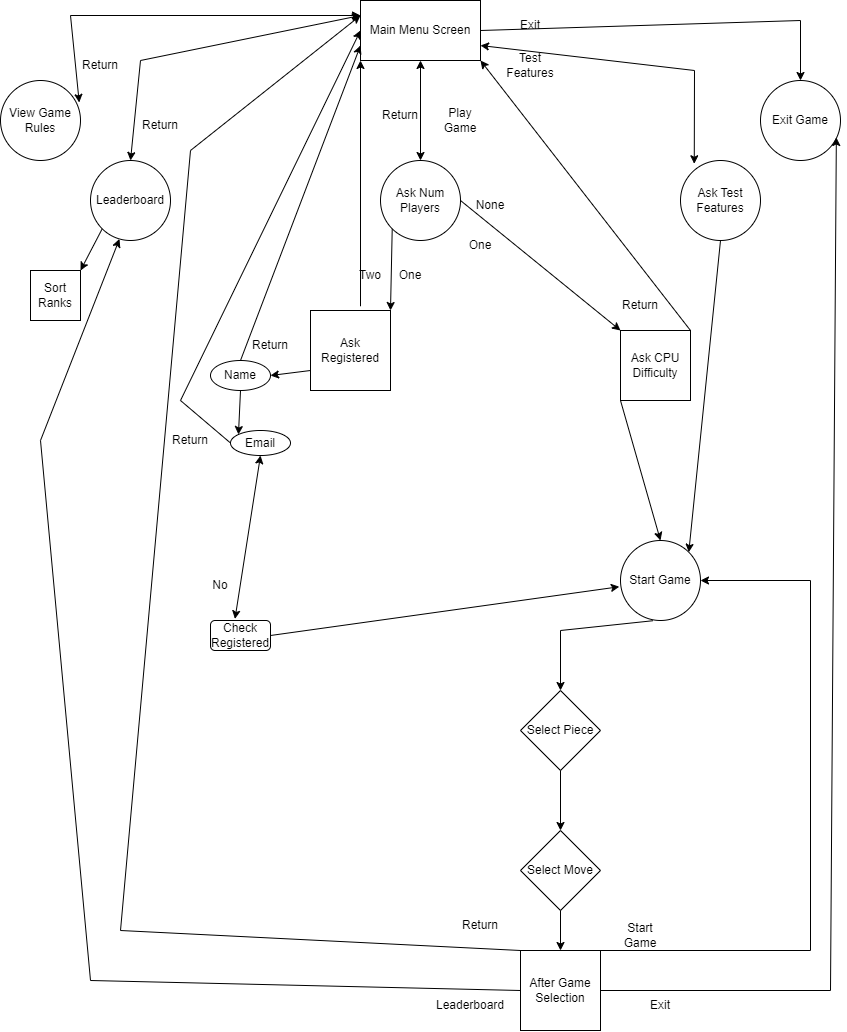

The diagram above was exported from draw.io. Its source (the exported page's mxGraphModel, read from the mxfile embedded in the PNG):
<mxGraphModel dx="1760" dy="1531" grid="1" gridSize="10" guides="1" tooltips="1" connect="1" arrows="1" fold="1" page="1" pageScale="1" pageWidth="850" pageHeight="1100" math="0" shadow="0">
  <root>
    <mxCell id="0" />
    <mxCell id="1" parent="0" />
    <mxCell id="v9chE0dy7pLAxfat31jg-1" value="Main Menu Screen" style="rounded=0;whiteSpace=wrap;html=1;" vertex="1" parent="1">
      <mxGeometry x="360" width="120" height="60" as="geometry" />
    </mxCell>
    <mxCell id="v9chE0dy7pLAxfat31jg-2" value="View Game Rules" style="ellipse;whiteSpace=wrap;html=1;" vertex="1" parent="1">
      <mxGeometry y="80" width="80" height="80" as="geometry" />
    </mxCell>
    <mxCell id="v9chE0dy7pLAxfat31jg-3" value="Leaderboard" style="ellipse;whiteSpace=wrap;html=1;" vertex="1" parent="1">
      <mxGeometry x="90" y="160" width="80" height="80" as="geometry" />
    </mxCell>
    <mxCell id="v9chE0dy7pLAxfat31jg-4" value="Exit Game" style="ellipse;whiteSpace=wrap;html=1;" vertex="1" parent="1">
      <mxGeometry x="760" y="80" width="80" height="80" as="geometry" />
    </mxCell>
    <mxCell id="v9chE0dy7pLAxfat31jg-5" value="Ask Test Features" style="ellipse;whiteSpace=wrap;html=1;" vertex="1" parent="1">
      <mxGeometry x="680" y="160" width="80" height="80" as="geometry" />
    </mxCell>
    <mxCell id="v9chE0dy7pLAxfat31jg-6" value="Ask Num Players" style="ellipse;whiteSpace=wrap;html=1;" vertex="1" parent="1">
      <mxGeometry x="380" y="160" width="80" height="80" as="geometry" />
    </mxCell>
    <mxCell id="v9chE0dy7pLAxfat31jg-7" value="" style="endArrow=classic;startArrow=classic;html=1;rounded=0;exitX=0.5;exitY=0;exitDx=0;exitDy=0;entryX=0.5;entryY=1;entryDx=0;entryDy=0;" edge="1" parent="1" source="v9chE0dy7pLAxfat31jg-6" target="v9chE0dy7pLAxfat31jg-1">
      <mxGeometry width="50" height="50" relative="1" as="geometry">
        <mxPoint x="520" y="190" as="sourcePoint" />
        <mxPoint x="420" y="140.0000000000001" as="targetPoint" />
      </mxGeometry>
    </mxCell>
    <mxCell id="v9chE0dy7pLAxfat31jg-11" value="Play Game" style="text;html=1;strokeColor=none;fillColor=none;align=center;verticalAlign=middle;whiteSpace=wrap;rounded=0;" vertex="1" parent="1">
      <mxGeometry x="430" y="105" width="60" height="30" as="geometry" />
    </mxCell>
    <mxCell id="v9chE0dy7pLAxfat31jg-12" value="Ask CPU Difficulty" style="whiteSpace=wrap;html=1;aspect=fixed;" vertex="1" parent="1">
      <mxGeometry x="620" y="330" width="70" height="70" as="geometry" />
    </mxCell>
    <mxCell id="v9chE0dy7pLAxfat31jg-13" value="" style="endArrow=classic;html=1;rounded=0;exitX=1;exitY=0.5;exitDx=0;exitDy=0;entryX=0;entryY=0;entryDx=0;entryDy=0;" edge="1" parent="1" source="v9chE0dy7pLAxfat31jg-6" target="v9chE0dy7pLAxfat31jg-12">
      <mxGeometry width="50" height="50" relative="1" as="geometry">
        <mxPoint x="510" y="290" as="sourcePoint" />
        <mxPoint x="560" y="240" as="targetPoint" />
      </mxGeometry>
    </mxCell>
    <mxCell id="v9chE0dy7pLAxfat31jg-14" value="None" style="text;html=1;strokeColor=none;fillColor=none;align=center;verticalAlign=middle;whiteSpace=wrap;rounded=0;" vertex="1" parent="1">
      <mxGeometry x="460" y="190" width="60" height="30" as="geometry" />
    </mxCell>
    <mxCell id="v9chE0dy7pLAxfat31jg-15" value="One" style="text;html=1;strokeColor=none;fillColor=none;align=center;verticalAlign=middle;whiteSpace=wrap;rounded=0;" vertex="1" parent="1">
      <mxGeometry x="450" y="230" width="60" height="30" as="geometry" />
    </mxCell>
    <mxCell id="v9chE0dy7pLAxfat31jg-16" value="Ask Registered" style="whiteSpace=wrap;html=1;aspect=fixed;" vertex="1" parent="1">
      <mxGeometry x="310" y="310" width="80" height="80" as="geometry" />
    </mxCell>
    <mxCell id="v9chE0dy7pLAxfat31jg-17" value="" style="endArrow=classic;html=1;rounded=0;entryX=1;entryY=0;entryDx=0;entryDy=0;exitX=0;exitY=1;exitDx=0;exitDy=0;" edge="1" parent="1" source="v9chE0dy7pLAxfat31jg-6" target="v9chE0dy7pLAxfat31jg-16">
      <mxGeometry width="50" height="50" relative="1" as="geometry">
        <mxPoint x="260" y="290" as="sourcePoint" />
        <mxPoint x="310" y="240" as="targetPoint" />
      </mxGeometry>
    </mxCell>
    <mxCell id="v9chE0dy7pLAxfat31jg-18" value="Two" style="text;html=1;strokeColor=none;fillColor=none;align=center;verticalAlign=middle;whiteSpace=wrap;rounded=0;" vertex="1" parent="1">
      <mxGeometry x="340" y="260" width="60" height="30" as="geometry" />
    </mxCell>
    <mxCell id="v9chE0dy7pLAxfat31jg-19" value="One" style="text;html=1;strokeColor=none;fillColor=none;align=center;verticalAlign=middle;whiteSpace=wrap;rounded=0;" vertex="1" parent="1">
      <mxGeometry x="380" y="260" width="60" height="30" as="geometry" />
    </mxCell>
    <mxCell id="v9chE0dy7pLAxfat31jg-20" value="" style="endArrow=classic;html=1;rounded=0;entryX=0;entryY=1;entryDx=0;entryDy=0;exitX=0.625;exitY=-0.053;exitDx=0;exitDy=0;exitPerimeter=0;" edge="1" parent="1" source="v9chE0dy7pLAxfat31jg-16" target="v9chE0dy7pLAxfat31jg-1">
      <mxGeometry width="50" height="50" relative="1" as="geometry">
        <mxPoint x="200" y="310" as="sourcePoint" />
        <mxPoint x="250" y="260" as="targetPoint" />
      </mxGeometry>
    </mxCell>
    <mxCell id="v9chE0dy7pLAxfat31jg-21" value="" style="endArrow=classic;html=1;rounded=0;entryX=1;entryY=1;entryDx=0;entryDy=0;exitX=1;exitY=0;exitDx=0;exitDy=0;" edge="1" parent="1" source="v9chE0dy7pLAxfat31jg-12" target="v9chE0dy7pLAxfat31jg-1">
      <mxGeometry width="50" height="50" relative="1" as="geometry">
        <mxPoint x="720" y="360" as="sourcePoint" />
        <mxPoint x="770" y="110" as="targetPoint" />
      </mxGeometry>
    </mxCell>
    <mxCell id="v9chE0dy7pLAxfat31jg-22" value="Return" style="text;html=1;strokeColor=none;fillColor=none;align=center;verticalAlign=middle;whiteSpace=wrap;rounded=0;" vertex="1" parent="1">
      <mxGeometry x="240" y="330" width="60" height="30" as="geometry" />
    </mxCell>
    <mxCell id="v9chE0dy7pLAxfat31jg-23" value="Return" style="text;html=1;strokeColor=none;fillColor=none;align=center;verticalAlign=middle;whiteSpace=wrap;rounded=0;" vertex="1" parent="1">
      <mxGeometry x="370" y="100" width="60" height="30" as="geometry" />
    </mxCell>
    <mxCell id="v9chE0dy7pLAxfat31jg-24" value="Return" style="text;html=1;strokeColor=none;fillColor=none;align=center;verticalAlign=middle;whiteSpace=wrap;rounded=0;" vertex="1" parent="1">
      <mxGeometry x="610" y="290" width="60" height="30" as="geometry" />
    </mxCell>
    <mxCell id="v9chE0dy7pLAxfat31jg-25" value="Name" style="ellipse;whiteSpace=wrap;html=1;" vertex="1" parent="1">
      <mxGeometry x="210" y="360" width="60" height="30" as="geometry" />
    </mxCell>
    <mxCell id="v9chE0dy7pLAxfat31jg-26" value="" style="endArrow=classic;html=1;rounded=0;exitX=0.5;exitY=0;exitDx=0;exitDy=0;entryX=0;entryY=0.75;entryDx=0;entryDy=0;" edge="1" parent="1" source="v9chE0dy7pLAxfat31jg-25" target="v9chE0dy7pLAxfat31jg-1">
      <mxGeometry width="50" height="50" relative="1" as="geometry">
        <mxPoint x="250" y="370" as="sourcePoint" />
        <mxPoint x="300" y="320" as="targetPoint" />
      </mxGeometry>
    </mxCell>
    <mxCell id="v9chE0dy7pLAxfat31jg-27" value="" style="endArrow=classic;html=1;rounded=0;exitX=0;exitY=0.75;exitDx=0;exitDy=0;entryX=1;entryY=0.5;entryDx=0;entryDy=0;" edge="1" parent="1" source="v9chE0dy7pLAxfat31jg-16" target="v9chE0dy7pLAxfat31jg-25">
      <mxGeometry width="50" height="50" relative="1" as="geometry">
        <mxPoint x="260" y="470" as="sourcePoint" />
        <mxPoint x="310" y="420" as="targetPoint" />
      </mxGeometry>
    </mxCell>
    <mxCell id="v9chE0dy7pLAxfat31jg-29" value="Email" style="ellipse;whiteSpace=wrap;html=1;" vertex="1" parent="1">
      <mxGeometry x="230" y="430" width="60" height="25" as="geometry" />
    </mxCell>
    <mxCell id="v9chE0dy7pLAxfat31jg-30" value="" style="endArrow=classic;html=1;rounded=0;exitX=0.5;exitY=1;exitDx=0;exitDy=0;entryX=0;entryY=0;entryDx=0;entryDy=0;" edge="1" parent="1" source="v9chE0dy7pLAxfat31jg-25" target="v9chE0dy7pLAxfat31jg-29">
      <mxGeometry width="50" height="50" relative="1" as="geometry">
        <mxPoint x="340" y="442.5" as="sourcePoint" />
        <mxPoint x="370" y="507.5" as="targetPoint" />
        <Array as="points" />
      </mxGeometry>
    </mxCell>
    <mxCell id="v9chE0dy7pLAxfat31jg-32" value="" style="endArrow=classic;html=1;rounded=0;exitX=0;exitY=0.5;exitDx=0;exitDy=0;" edge="1" parent="1" source="v9chE0dy7pLAxfat31jg-29">
      <mxGeometry width="50" height="50" relative="1" as="geometry">
        <mxPoint x="150" y="320" as="sourcePoint" />
        <mxPoint x="360" y="30" as="targetPoint" />
        <Array as="points">
          <mxPoint x="180" y="400" />
        </Array>
      </mxGeometry>
    </mxCell>
    <mxCell id="v9chE0dy7pLAxfat31jg-33" value="Return" style="text;html=1;strokeColor=none;fillColor=none;align=center;verticalAlign=middle;whiteSpace=wrap;rounded=0;" vertex="1" parent="1">
      <mxGeometry x="160" y="425" width="60" height="30" as="geometry" />
    </mxCell>
    <mxCell id="v9chE0dy7pLAxfat31jg-36" value="" style="endArrow=classic;startArrow=classic;html=1;rounded=0;entryX=0.5;entryY=1;entryDx=0;entryDy=0;exitX=0.408;exitY=-0.054;exitDx=0;exitDy=0;exitPerimeter=0;" edge="1" parent="1" source="v9chE0dy7pLAxfat31jg-38" target="v9chE0dy7pLAxfat31jg-29">
      <mxGeometry width="50" height="50" relative="1" as="geometry">
        <mxPoint x="200" y="580" as="sourcePoint" />
        <mxPoint x="160" y="410" as="targetPoint" />
      </mxGeometry>
    </mxCell>
    <mxCell id="v9chE0dy7pLAxfat31jg-38" value="Check Registered" style="rounded=1;whiteSpace=wrap;html=1;" vertex="1" parent="1">
      <mxGeometry x="210" y="620" width="60" height="30" as="geometry" />
    </mxCell>
    <mxCell id="v9chE0dy7pLAxfat31jg-39" value="No" style="text;html=1;strokeColor=none;fillColor=none;align=center;verticalAlign=middle;whiteSpace=wrap;rounded=0;" vertex="1" parent="1">
      <mxGeometry x="190" y="570" width="60" height="30" as="geometry" />
    </mxCell>
    <mxCell id="v9chE0dy7pLAxfat31jg-40" value="" style="endArrow=classic;html=1;rounded=0;exitX=1;exitY=0.5;exitDx=0;exitDy=0;entryX=-0.015;entryY=0.578;entryDx=0;entryDy=0;entryPerimeter=0;" edge="1" parent="1" source="v9chE0dy7pLAxfat31jg-38" target="v9chE0dy7pLAxfat31jg-41">
      <mxGeometry width="50" height="50" relative="1" as="geometry">
        <mxPoint x="290" y="520" as="sourcePoint" />
        <mxPoint x="410" y="590" as="targetPoint" />
      </mxGeometry>
    </mxCell>
    <mxCell id="v9chE0dy7pLAxfat31jg-41" value="Start Game" style="ellipse;whiteSpace=wrap;html=1;aspect=fixed;" vertex="1" parent="1">
      <mxGeometry x="620" y="540" width="80" height="80" as="geometry" />
    </mxCell>
    <mxCell id="v9chE0dy7pLAxfat31jg-42" value="" style="endArrow=classic;html=1;rounded=0;exitX=0;exitY=1;exitDx=0;exitDy=0;entryX=0.5;entryY=0;entryDx=0;entryDy=0;" edge="1" parent="1" source="v9chE0dy7pLAxfat31jg-12" target="v9chE0dy7pLAxfat31jg-41">
      <mxGeometry width="50" height="50" relative="1" as="geometry">
        <mxPoint x="560" y="550" as="sourcePoint" />
        <mxPoint x="610" y="500" as="targetPoint" />
      </mxGeometry>
    </mxCell>
    <mxCell id="v9chE0dy7pLAxfat31jg-43" value="" style="endArrow=classic;html=1;rounded=0;exitX=1;exitY=0.5;exitDx=0;exitDy=0;entryX=0.5;entryY=0;entryDx=0;entryDy=0;" edge="1" parent="1" source="v9chE0dy7pLAxfat31jg-1" target="v9chE0dy7pLAxfat31jg-4">
      <mxGeometry width="50" height="50" relative="1" as="geometry">
        <mxPoint x="630" y="50" as="sourcePoint" />
        <mxPoint x="680" as="targetPoint" />
        <Array as="points">
          <mxPoint x="800" y="20" />
        </Array>
      </mxGeometry>
    </mxCell>
    <mxCell id="v9chE0dy7pLAxfat31jg-44" value="Exit" style="text;html=1;strokeColor=none;fillColor=none;align=center;verticalAlign=middle;whiteSpace=wrap;rounded=0;" vertex="1" parent="1">
      <mxGeometry x="500" y="10" width="60" height="30" as="geometry" />
    </mxCell>
    <mxCell id="v9chE0dy7pLAxfat31jg-45" value="" style="endArrow=classic;html=1;rounded=0;exitX=0.5;exitY=1;exitDx=0;exitDy=0;entryX=1;entryY=0;entryDx=0;entryDy=0;" edge="1" parent="1" source="v9chE0dy7pLAxfat31jg-5" target="v9chE0dy7pLAxfat31jg-41">
      <mxGeometry width="50" height="50" relative="1" as="geometry">
        <mxPoint x="750" y="330" as="sourcePoint" />
        <mxPoint x="800" y="280" as="targetPoint" />
      </mxGeometry>
    </mxCell>
    <mxCell id="v9chE0dy7pLAxfat31jg-46" value="" style="endArrow=classic;startArrow=classic;html=1;rounded=0;exitX=0.984;exitY=0.275;exitDx=0;exitDy=0;exitPerimeter=0;entryX=0;entryY=0.25;entryDx=0;entryDy=0;" edge="1" parent="1" source="v9chE0dy7pLAxfat31jg-2" target="v9chE0dy7pLAxfat31jg-1">
      <mxGeometry width="50" height="50" relative="1" as="geometry">
        <mxPoint x="180" y="60" as="sourcePoint" />
        <mxPoint x="230" y="10" as="targetPoint" />
        <Array as="points">
          <mxPoint x="70" y="15" />
        </Array>
      </mxGeometry>
    </mxCell>
    <mxCell id="v9chE0dy7pLAxfat31jg-47" value="Return" style="text;html=1;strokeColor=none;fillColor=none;align=center;verticalAlign=middle;whiteSpace=wrap;rounded=0;" vertex="1" parent="1">
      <mxGeometry x="70" y="50" width="60" height="30" as="geometry" />
    </mxCell>
    <mxCell id="v9chE0dy7pLAxfat31jg-48" value="Sort Ranks" style="whiteSpace=wrap;html=1;aspect=fixed;" vertex="1" parent="1">
      <mxGeometry x="30" y="270" width="50" height="50" as="geometry" />
    </mxCell>
    <mxCell id="v9chE0dy7pLAxfat31jg-50" value="" style="endArrow=classic;html=1;rounded=0;exitX=0;exitY=1;exitDx=0;exitDy=0;entryX=1;entryY=0;entryDx=0;entryDy=0;" edge="1" parent="1" source="v9chE0dy7pLAxfat31jg-3" target="v9chE0dy7pLAxfat31jg-48">
      <mxGeometry width="50" height="50" relative="1" as="geometry">
        <mxPoint x="40" y="250" as="sourcePoint" />
        <mxPoint x="90" y="200" as="targetPoint" />
      </mxGeometry>
    </mxCell>
    <mxCell id="v9chE0dy7pLAxfat31jg-51" value="" style="endArrow=classic;startArrow=classic;html=1;rounded=0;exitX=0.5;exitY=0;exitDx=0;exitDy=0;entryX=0;entryY=0.25;entryDx=0;entryDy=0;" edge="1" parent="1" source="v9chE0dy7pLAxfat31jg-3" target="v9chE0dy7pLAxfat31jg-1">
      <mxGeometry width="50" height="50" relative="1" as="geometry">
        <mxPoint x="190" y="150" as="sourcePoint" />
        <mxPoint x="240" y="100" as="targetPoint" />
        <Array as="points">
          <mxPoint x="140" y="60" />
        </Array>
      </mxGeometry>
    </mxCell>
    <mxCell id="v9chE0dy7pLAxfat31jg-52" value="Return" style="text;html=1;strokeColor=none;fillColor=none;align=center;verticalAlign=middle;whiteSpace=wrap;rounded=0;" vertex="1" parent="1">
      <mxGeometry x="130" y="110" width="60" height="30" as="geometry" />
    </mxCell>
    <mxCell id="v9chE0dy7pLAxfat31jg-53" value="" style="endArrow=classic;startArrow=classic;html=1;rounded=0;exitX=1;exitY=0.75;exitDx=0;exitDy=0;entryX=0.172;entryY=0.041;entryDx=0;entryDy=0;entryPerimeter=0;" edge="1" parent="1" source="v9chE0dy7pLAxfat31jg-1" target="v9chE0dy7pLAxfat31jg-5">
      <mxGeometry width="50" height="50" relative="1" as="geometry">
        <mxPoint x="630" y="170" as="sourcePoint" />
        <mxPoint x="680" y="120" as="targetPoint" />
        <Array as="points">
          <mxPoint x="694" y="70" />
        </Array>
      </mxGeometry>
    </mxCell>
    <mxCell id="v9chE0dy7pLAxfat31jg-54" value="Test Features" style="text;html=1;strokeColor=none;fillColor=none;align=center;verticalAlign=middle;whiteSpace=wrap;rounded=0;" vertex="1" parent="1">
      <mxGeometry x="500" y="50" width="60" height="30" as="geometry" />
    </mxCell>
    <mxCell id="v9chE0dy7pLAxfat31jg-56" value="After Game Selection" style="whiteSpace=wrap;html=1;aspect=fixed;" vertex="1" parent="1">
      <mxGeometry x="520" y="950" width="80" height="80" as="geometry" />
    </mxCell>
    <mxCell id="v9chE0dy7pLAxfat31jg-57" value="" style="endArrow=classic;html=1;rounded=0;entryX=0;entryY=0.25;entryDx=0;entryDy=0;exitX=0;exitY=0;exitDx=0;exitDy=0;" edge="1" parent="1" source="v9chE0dy7pLAxfat31jg-56" target="v9chE0dy7pLAxfat31jg-1">
      <mxGeometry width="50" height="50" relative="1" as="geometry">
        <mxPoint x="500" y="700" as="sourcePoint" />
        <mxPoint x="550" y="650" as="targetPoint" />
        <Array as="points">
          <mxPoint x="120" y="930" />
          <mxPoint x="190" y="150" />
        </Array>
      </mxGeometry>
    </mxCell>
    <mxCell id="v9chE0dy7pLAxfat31jg-58" value="" style="endArrow=classic;html=1;rounded=0;entryX=0.948;entryY=0.712;entryDx=0;entryDy=0;entryPerimeter=0;exitX=1;exitY=0.5;exitDx=0;exitDy=0;" edge="1" parent="1" source="v9chE0dy7pLAxfat31jg-56" target="v9chE0dy7pLAxfat31jg-4">
      <mxGeometry width="50" height="50" relative="1" as="geometry">
        <mxPoint x="680" y="960" as="sourcePoint" />
        <mxPoint x="590" y="70" as="targetPoint" />
        <Array as="points">
          <mxPoint x="830" y="990" />
        </Array>
      </mxGeometry>
    </mxCell>
    <mxCell id="v9chE0dy7pLAxfat31jg-59" value="" style="endArrow=classic;html=1;rounded=0;exitX=0;exitY=0.5;exitDx=0;exitDy=0;entryX=0.362;entryY=0.981;entryDx=0;entryDy=0;entryPerimeter=0;" edge="1" parent="1" source="v9chE0dy7pLAxfat31jg-56" target="v9chE0dy7pLAxfat31jg-3">
      <mxGeometry width="50" height="50" relative="1" as="geometry">
        <mxPoint x="240" y="1023" as="sourcePoint" />
        <mxPoint x="80" y="410" as="targetPoint" />
        <Array as="points">
          <mxPoint x="90" y="980" />
          <mxPoint x="40" y="440" />
        </Array>
      </mxGeometry>
    </mxCell>
    <mxCell id="v9chE0dy7pLAxfat31jg-62" value="" style="endArrow=classic;html=1;rounded=0;exitX=1;exitY=0;exitDx=0;exitDy=0;entryX=1;entryY=0.5;entryDx=0;entryDy=0;" edge="1" parent="1" source="v9chE0dy7pLAxfat31jg-56" target="v9chE0dy7pLAxfat31jg-41">
      <mxGeometry width="50" height="50" relative="1" as="geometry">
        <mxPoint x="710" y="920" as="sourcePoint" />
        <mxPoint x="760" y="870" as="targetPoint" />
        <Array as="points">
          <mxPoint x="810" y="950" />
          <mxPoint x="810" y="580" />
        </Array>
      </mxGeometry>
    </mxCell>
    <mxCell id="v9chE0dy7pLAxfat31jg-67" value="Start Game" style="text;html=1;strokeColor=none;fillColor=none;align=center;verticalAlign=middle;whiteSpace=wrap;rounded=0;" vertex="1" parent="1">
      <mxGeometry x="610" y="920" width="60" height="30" as="geometry" />
    </mxCell>
    <mxCell id="v9chE0dy7pLAxfat31jg-68" value="Leaderboard" style="text;html=1;strokeColor=none;fillColor=none;align=center;verticalAlign=middle;whiteSpace=wrap;rounded=0;" vertex="1" parent="1">
      <mxGeometry x="440" y="990" width="60" height="30" as="geometry" />
    </mxCell>
    <mxCell id="v9chE0dy7pLAxfat31jg-69" value="Return" style="text;html=1;strokeColor=none;fillColor=none;align=center;verticalAlign=middle;whiteSpace=wrap;rounded=0;" vertex="1" parent="1">
      <mxGeometry x="450" y="910" width="60" height="30" as="geometry" />
    </mxCell>
    <mxCell id="v9chE0dy7pLAxfat31jg-70" value="Exit" style="text;html=1;strokeColor=none;fillColor=none;align=center;verticalAlign=middle;whiteSpace=wrap;rounded=0;" vertex="1" parent="1">
      <mxGeometry x="630" y="990" width="60" height="30" as="geometry" />
    </mxCell>
    <mxCell id="v9chE0dy7pLAxfat31jg-72" value="" style="endArrow=classic;html=1;rounded=0;exitX=0.404;exitY=1.003;exitDx=0;exitDy=0;exitPerimeter=0;entryX=0.5;entryY=0;entryDx=0;entryDy=0;" edge="1" parent="1" source="v9chE0dy7pLAxfat31jg-41" target="v9chE0dy7pLAxfat31jg-73">
      <mxGeometry width="50" height="50" relative="1" as="geometry">
        <mxPoint x="580" y="730" as="sourcePoint" />
        <mxPoint x="600" y="690" as="targetPoint" />
        <Array as="points">
          <mxPoint x="560" y="630" />
        </Array>
      </mxGeometry>
    </mxCell>
    <mxCell id="v9chE0dy7pLAxfat31jg-73" value="Select Piece" style="rhombus;whiteSpace=wrap;html=1;" vertex="1" parent="1">
      <mxGeometry x="520" y="690" width="80" height="80" as="geometry" />
    </mxCell>
    <mxCell id="v9chE0dy7pLAxfat31jg-74" value="" style="endArrow=classic;html=1;rounded=0;exitX=0.5;exitY=1;exitDx=0;exitDy=0;entryX=0.5;entryY=0;entryDx=0;entryDy=0;" edge="1" parent="1" source="v9chE0dy7pLAxfat31jg-73" target="v9chE0dy7pLAxfat31jg-75">
      <mxGeometry width="50" height="50" relative="1" as="geometry">
        <mxPoint x="510" y="840" as="sourcePoint" />
        <mxPoint x="560" y="830" as="targetPoint" />
      </mxGeometry>
    </mxCell>
    <mxCell id="v9chE0dy7pLAxfat31jg-75" value="Select Move" style="rhombus;whiteSpace=wrap;html=1;" vertex="1" parent="1">
      <mxGeometry x="520" y="830" width="80" height="80" as="geometry" />
    </mxCell>
    <mxCell id="v9chE0dy7pLAxfat31jg-76" value="" style="endArrow=classic;html=1;rounded=0;exitX=0.5;exitY=1;exitDx=0;exitDy=0;entryX=0.5;entryY=0;entryDx=0;entryDy=0;" edge="1" parent="1" source="v9chE0dy7pLAxfat31jg-75" target="v9chE0dy7pLAxfat31jg-56">
      <mxGeometry width="50" height="50" relative="1" as="geometry">
        <mxPoint x="350" y="850" as="sourcePoint" />
        <mxPoint x="400" y="800" as="targetPoint" />
      </mxGeometry>
    </mxCell>
  </root>
</mxGraphModel>